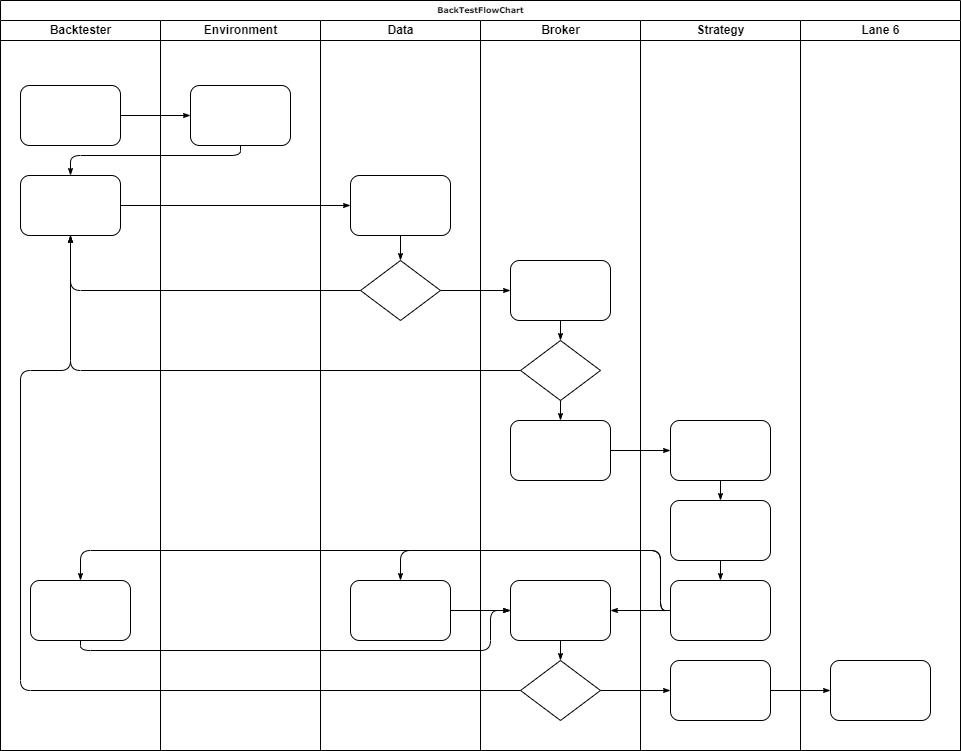

The diagram above was exported from draw.io. Its source (the exported page's mxGraphModel, read from the mxfile embedded in the PNG):
<mxGraphModel dx="1423" dy="756" grid="1" gridSize="10" guides="1" tooltips="1" connect="1" arrows="1" fold="1" page="1" pageScale="1" pageWidth="850" pageHeight="1100" math="0" shadow="0">
  <root>
    <mxCell id="0" />
    <mxCell id="1" parent="0" />
    <mxCell id="35" value="BackTestFlowChart" style="swimlane;html=1;childLayout=stackLayout;startSize=20;rounded=0;shadow=0;labelBackgroundColor=none;strokeWidth=1;fontFamily=Verdana;fontSize=8;align=center;" vertex="1" parent="1">
      <mxGeometry x="20" y="20" width="960" height="750" as="geometry" />
    </mxCell>
    <mxCell id="36" value="Backtester" style="swimlane;html=1;startSize=20;" vertex="1" parent="35">
      <mxGeometry y="20" width="160" height="730" as="geometry" />
    </mxCell>
    <mxCell id="37" value="" style="rounded=1;whiteSpace=wrap;html=1;shadow=0;labelBackgroundColor=none;strokeWidth=1;fontFamily=Verdana;fontSize=8;align=center;" vertex="1" parent="36">
      <mxGeometry x="20" y="65" width="100" height="60" as="geometry" />
    </mxCell>
    <mxCell id="38" value="" style="rounded=1;whiteSpace=wrap;html=1;shadow=0;labelBackgroundColor=none;strokeWidth=1;fontFamily=Verdana;fontSize=8;align=center;" vertex="1" parent="36">
      <mxGeometry x="20" y="155" width="100" height="60" as="geometry" />
    </mxCell>
    <mxCell id="39" value="" style="rounded=1;whiteSpace=wrap;html=1;shadow=0;labelBackgroundColor=none;strokeWidth=1;fontFamily=Verdana;fontSize=8;align=center;" vertex="1" parent="36">
      <mxGeometry x="30" y="560" width="100" height="60" as="geometry" />
    </mxCell>
    <mxCell id="40" style="edgeStyle=orthogonalEdgeStyle;rounded=1;html=1;labelBackgroundColor=none;startArrow=none;startFill=0;startSize=5;endArrow=classicThin;endFill=1;endSize=5;jettySize=auto;orthogonalLoop=1;strokeWidth=1;fontFamily=Verdana;fontSize=8" edge="1" parent="35" source="37" target="56">
      <mxGeometry relative="1" as="geometry" />
    </mxCell>
    <mxCell id="41" style="edgeStyle=orthogonalEdgeStyle;rounded=1;html=1;labelBackgroundColor=none;startArrow=none;startFill=0;startSize=5;endArrow=classicThin;endFill=1;endSize=5;jettySize=auto;orthogonalLoop=1;strokeWidth=1;fontFamily=Verdana;fontSize=8" edge="1" parent="35" source="56" target="38">
      <mxGeometry relative="1" as="geometry">
        <Array as="points">
          <mxPoint x="240" y="155" />
          <mxPoint x="70" y="155" />
        </Array>
      </mxGeometry>
    </mxCell>
    <mxCell id="42" style="edgeStyle=orthogonalEdgeStyle;rounded=1;html=1;labelBackgroundColor=none;startArrow=none;startFill=0;startSize=5;endArrow=classicThin;endFill=1;endSize=5;jettySize=auto;orthogonalLoop=1;strokeWidth=1;fontFamily=Verdana;fontSize=8" edge="1" parent="35" source="38" target="58">
      <mxGeometry relative="1" as="geometry" />
    </mxCell>
    <mxCell id="43" style="edgeStyle=orthogonalEdgeStyle;rounded=1;html=1;labelBackgroundColor=none;startArrow=none;startFill=0;startSize=5;endArrow=classicThin;endFill=1;endSize=5;jettySize=auto;orthogonalLoop=1;strokeWidth=1;fontFamily=Verdana;fontSize=8" edge="1" parent="35" source="59" target="38">
      <mxGeometry relative="1" as="geometry" />
    </mxCell>
    <mxCell id="44" style="edgeStyle=orthogonalEdgeStyle;rounded=1;html=1;labelBackgroundColor=none;startArrow=none;startFill=0;startSize=5;endArrow=classicThin;endFill=1;endSize=5;jettySize=auto;orthogonalLoop=1;strokeWidth=1;fontFamily=Verdana;fontSize=8" edge="1" parent="35" source="64" target="38">
      <mxGeometry relative="1" as="geometry" />
    </mxCell>
    <mxCell id="45" style="edgeStyle=orthogonalEdgeStyle;rounded=1;html=1;labelBackgroundColor=none;startArrow=none;startFill=0;startSize=5;endArrow=classicThin;endFill=1;endSize=5;jettySize=auto;orthogonalLoop=1;strokeWidth=1;fontFamily=Verdana;fontSize=8" edge="1" parent="35" source="67" target="38">
      <mxGeometry relative="1" as="geometry">
        <Array as="points">
          <mxPoint x="20" y="690" />
          <mxPoint x="20" y="370" />
          <mxPoint x="70" y="370" />
        </Array>
      </mxGeometry>
    </mxCell>
    <mxCell id="46" style="edgeStyle=orthogonalEdgeStyle;rounded=1;html=1;labelBackgroundColor=none;startArrow=none;startFill=0;startSize=5;endArrow=classicThin;endFill=1;endSize=5;jettySize=auto;orthogonalLoop=1;strokeWidth=1;fontFamily=Verdana;fontSize=8" edge="1" parent="35" source="59" target="63">
      <mxGeometry relative="1" as="geometry" />
    </mxCell>
    <mxCell id="47" style="edgeStyle=orthogonalEdgeStyle;rounded=1;html=1;labelBackgroundColor=none;startArrow=none;startFill=0;startSize=5;endArrow=classicThin;endFill=1;endSize=5;jettySize=auto;orthogonalLoop=1;strokeWidth=1;fontFamily=Verdana;fontSize=8" edge="1" parent="35" source="67" target="75">
      <mxGeometry relative="1" as="geometry" />
    </mxCell>
    <mxCell id="48" style="edgeStyle=orthogonalEdgeStyle;rounded=1;html=1;labelBackgroundColor=none;startArrow=none;startFill=0;startSize=5;endArrow=classicThin;endFill=1;endSize=5;jettySize=auto;orthogonalLoop=1;strokeWidth=1;fontFamily=Verdana;fontSize=8" edge="1" parent="35" source="75" target="79">
      <mxGeometry relative="1" as="geometry" />
    </mxCell>
    <mxCell id="49" style="edgeStyle=orthogonalEdgeStyle;rounded=1;html=1;labelBackgroundColor=none;startArrow=none;startFill=0;startSize=5;endArrow=classicThin;endFill=1;endSize=5;jettySize=auto;orthogonalLoop=1;strokeWidth=1;fontFamily=Verdana;fontSize=8" edge="1" parent="35" source="65" target="72">
      <mxGeometry relative="1" as="geometry" />
    </mxCell>
    <mxCell id="50" style="edgeStyle=orthogonalEdgeStyle;rounded=1;html=1;labelBackgroundColor=none;startArrow=none;startFill=0;startSize=5;endArrow=classicThin;endFill=1;endSize=5;jettySize=auto;orthogonalLoop=1;strokeWidth=1;fontFamily=Verdana;fontSize=8" edge="1" parent="35" source="74" target="60">
      <mxGeometry relative="1" as="geometry">
        <Array as="points">
          <mxPoint x="660" y="610" />
          <mxPoint x="660" y="550" />
          <mxPoint x="400" y="550" />
        </Array>
      </mxGeometry>
    </mxCell>
    <mxCell id="51" style="edgeStyle=orthogonalEdgeStyle;rounded=1;html=1;labelBackgroundColor=none;startArrow=none;startFill=0;startSize=5;endArrow=classicThin;endFill=1;endSize=5;jettySize=auto;orthogonalLoop=1;strokeColor=#000000;strokeWidth=1;fontFamily=Verdana;fontSize=8;fontColor=#000000;" edge="1" parent="35" source="74" target="66">
      <mxGeometry relative="1" as="geometry" />
    </mxCell>
    <mxCell id="52" style="edgeStyle=orthogonalEdgeStyle;rounded=1;html=1;labelBackgroundColor=none;startArrow=none;startFill=0;startSize=5;endArrow=classicThin;endFill=1;endSize=5;jettySize=auto;orthogonalLoop=1;strokeWidth=1;fontFamily=Verdana;fontSize=8" edge="1" parent="35" source="74" target="39">
      <mxGeometry relative="1" as="geometry">
        <Array as="points">
          <mxPoint x="660" y="610" />
          <mxPoint x="660" y="550" />
          <mxPoint x="80" y="550" />
        </Array>
      </mxGeometry>
    </mxCell>
    <mxCell id="53" style="edgeStyle=orthogonalEdgeStyle;rounded=1;html=1;labelBackgroundColor=none;startArrow=none;startFill=0;startSize=5;endArrow=classicThin;endFill=1;endSize=5;jettySize=auto;orthogonalLoop=1;strokeWidth=1;fontFamily=Verdana;fontSize=8" edge="1" parent="35" source="39" target="66">
      <mxGeometry relative="1" as="geometry">
        <Array as="points">
          <mxPoint x="80" y="650" />
          <mxPoint x="490" y="650" />
          <mxPoint x="490" y="610" />
        </Array>
      </mxGeometry>
    </mxCell>
    <mxCell id="54" style="edgeStyle=orthogonalEdgeStyle;rounded=1;html=1;labelBackgroundColor=none;startArrow=none;startFill=0;startSize=5;endArrow=classicThin;endFill=1;endSize=5;jettySize=auto;orthogonalLoop=1;strokeWidth=1;fontFamily=Verdana;fontSize=8" edge="1" parent="35" source="60" target="66">
      <mxGeometry relative="1" as="geometry" />
    </mxCell>
    <mxCell id="55" value="Environment" style="swimlane;html=1;startSize=20;" vertex="1" parent="35">
      <mxGeometry x="160" y="20" width="160" height="730" as="geometry" />
    </mxCell>
    <mxCell id="56" value="" style="rounded=1;whiteSpace=wrap;html=1;shadow=0;labelBackgroundColor=none;strokeWidth=1;fontFamily=Verdana;fontSize=8;align=center;" vertex="1" parent="55">
      <mxGeometry x="30" y="65" width="100" height="60" as="geometry" />
    </mxCell>
    <mxCell id="57" value="Data" style="swimlane;html=1;startSize=20;" vertex="1" parent="35">
      <mxGeometry x="320" y="20" width="160" height="730" as="geometry" />
    </mxCell>
    <mxCell id="58" value="" style="rounded=1;whiteSpace=wrap;html=1;shadow=0;labelBackgroundColor=none;strokeWidth=1;fontFamily=Verdana;fontSize=8;align=center;" vertex="1" parent="57">
      <mxGeometry x="30" y="155" width="100" height="60" as="geometry" />
    </mxCell>
    <mxCell id="59" value="" style="rhombus;whiteSpace=wrap;html=1;rounded=0;shadow=0;labelBackgroundColor=none;strokeWidth=1;fontFamily=Verdana;fontSize=8;align=center;" vertex="1" parent="57">
      <mxGeometry x="40" y="240" width="80" height="60" as="geometry" />
    </mxCell>
    <mxCell id="60" value="" style="rounded=1;whiteSpace=wrap;html=1;shadow=0;labelBackgroundColor=none;strokeWidth=1;fontFamily=Verdana;fontSize=8;align=center;" vertex="1" parent="57">
      <mxGeometry x="30" y="560" width="100" height="60" as="geometry" />
    </mxCell>
    <mxCell id="61" style="edgeStyle=orthogonalEdgeStyle;rounded=1;html=1;labelBackgroundColor=none;startArrow=none;startFill=0;startSize=5;endArrow=classicThin;endFill=1;endSize=5;jettySize=auto;orthogonalLoop=1;strokeWidth=1;fontFamily=Verdana;fontSize=8" edge="1" parent="57" source="58" target="59">
      <mxGeometry relative="1" as="geometry" />
    </mxCell>
    <mxCell id="62" value="Broker" style="swimlane;html=1;startSize=20;" vertex="1" parent="35">
      <mxGeometry x="480" y="20" width="160" height="730" as="geometry" />
    </mxCell>
    <mxCell id="63" value="" style="rounded=1;whiteSpace=wrap;html=1;shadow=0;labelBackgroundColor=none;strokeWidth=1;fontFamily=Verdana;fontSize=8;align=center;" vertex="1" parent="62">
      <mxGeometry x="30" y="240" width="100" height="60" as="geometry" />
    </mxCell>
    <mxCell id="64" value="" style="rhombus;whiteSpace=wrap;html=1;rounded=0;shadow=0;labelBackgroundColor=none;strokeWidth=1;fontFamily=Verdana;fontSize=8;align=center;" vertex="1" parent="62">
      <mxGeometry x="40" y="320" width="80" height="60" as="geometry" />
    </mxCell>
    <mxCell id="65" value="" style="rounded=1;whiteSpace=wrap;html=1;shadow=0;labelBackgroundColor=none;strokeWidth=1;fontFamily=Verdana;fontSize=8;align=center;" vertex="1" parent="62">
      <mxGeometry x="30" y="400" width="100" height="60" as="geometry" />
    </mxCell>
    <mxCell id="66" value="" style="rounded=1;whiteSpace=wrap;html=1;shadow=0;labelBackgroundColor=none;strokeWidth=1;fontFamily=Verdana;fontSize=8;align=center;" vertex="1" parent="62">
      <mxGeometry x="30" y="560" width="100" height="60" as="geometry" />
    </mxCell>
    <mxCell id="67" value="" style="rhombus;whiteSpace=wrap;html=1;rounded=0;shadow=0;labelBackgroundColor=none;strokeWidth=1;fontFamily=Verdana;fontSize=8;align=center;" vertex="1" parent="62">
      <mxGeometry x="40" y="640" width="80" height="60" as="geometry" />
    </mxCell>
    <mxCell id="68" style="edgeStyle=orthogonalEdgeStyle;rounded=1;html=1;labelBackgroundColor=none;startArrow=none;startFill=0;startSize=5;endArrow=classicThin;endFill=1;endSize=5;jettySize=auto;orthogonalLoop=1;strokeColor=#000000;strokeWidth=1;fontFamily=Verdana;fontSize=8;fontColor=#000000;" edge="1" parent="62" source="63" target="64">
      <mxGeometry relative="1" as="geometry" />
    </mxCell>
    <mxCell id="69" style="edgeStyle=orthogonalEdgeStyle;rounded=1;html=1;labelBackgroundColor=none;startArrow=none;startFill=0;startSize=5;endArrow=classicThin;endFill=1;endSize=5;jettySize=auto;orthogonalLoop=1;strokeWidth=1;fontFamily=Verdana;fontSize=8" edge="1" parent="62" source="64" target="65">
      <mxGeometry relative="1" as="geometry" />
    </mxCell>
    <mxCell id="70" style="edgeStyle=orthogonalEdgeStyle;rounded=1;html=1;labelBackgroundColor=none;startArrow=none;startFill=0;startSize=5;endArrow=classicThin;endFill=1;endSize=5;jettySize=auto;orthogonalLoop=1;strokeWidth=1;fontFamily=Verdana;fontSize=8" edge="1" parent="62" source="66" target="67">
      <mxGeometry relative="1" as="geometry" />
    </mxCell>
    <mxCell id="71" value="Strategy" style="swimlane;html=1;startSize=20;" vertex="1" parent="35">
      <mxGeometry x="640" y="20" width="160" height="730" as="geometry" />
    </mxCell>
    <mxCell id="72" value="" style="rounded=1;whiteSpace=wrap;html=1;shadow=0;labelBackgroundColor=none;strokeWidth=1;fontFamily=Verdana;fontSize=8;align=center;" vertex="1" parent="71">
      <mxGeometry x="30" y="400" width="100" height="60" as="geometry" />
    </mxCell>
    <mxCell id="73" value="" style="rounded=1;whiteSpace=wrap;html=1;shadow=0;labelBackgroundColor=none;strokeWidth=1;fontFamily=Verdana;fontSize=8;align=center;" vertex="1" parent="71">
      <mxGeometry x="30" y="480" width="100" height="60" as="geometry" />
    </mxCell>
    <mxCell id="74" value="" style="rounded=1;whiteSpace=wrap;html=1;shadow=0;labelBackgroundColor=none;strokeWidth=1;fontFamily=Verdana;fontSize=8;align=center;" vertex="1" parent="71">
      <mxGeometry x="30" y="560" width="100" height="60" as="geometry" />
    </mxCell>
    <mxCell id="75" value="" style="rounded=1;whiteSpace=wrap;html=1;shadow=0;labelBackgroundColor=none;strokeWidth=1;fontFamily=Verdana;fontSize=8;align=center;" vertex="1" parent="71">
      <mxGeometry x="30" y="640" width="100" height="60" as="geometry" />
    </mxCell>
    <mxCell id="76" style="edgeStyle=orthogonalEdgeStyle;rounded=1;html=1;labelBackgroundColor=none;startArrow=none;startFill=0;startSize=5;endArrow=classicThin;endFill=1;endSize=5;jettySize=auto;orthogonalLoop=1;strokeWidth=1;fontFamily=Verdana;fontSize=8" edge="1" parent="71" source="72" target="73">
      <mxGeometry relative="1" as="geometry" />
    </mxCell>
    <mxCell id="77" style="edgeStyle=orthogonalEdgeStyle;rounded=1;html=1;labelBackgroundColor=none;startArrow=none;startFill=0;startSize=5;endArrow=classicThin;endFill=1;endSize=5;jettySize=auto;orthogonalLoop=1;strokeWidth=1;fontFamily=Verdana;fontSize=8" edge="1" parent="71" source="73" target="74">
      <mxGeometry relative="1" as="geometry" />
    </mxCell>
    <mxCell id="78" value="Lane 6" style="swimlane;html=1;startSize=20;" vertex="1" parent="35">
      <mxGeometry x="800" y="20" width="160" height="730" as="geometry" />
    </mxCell>
    <mxCell id="79" value="" style="rounded=1;whiteSpace=wrap;html=1;shadow=0;labelBackgroundColor=none;strokeWidth=1;fontFamily=Verdana;fontSize=8;align=center;" vertex="1" parent="78">
      <mxGeometry x="30" y="640" width="100" height="60" as="geometry" />
    </mxCell>
  </root>
</mxGraphModel>